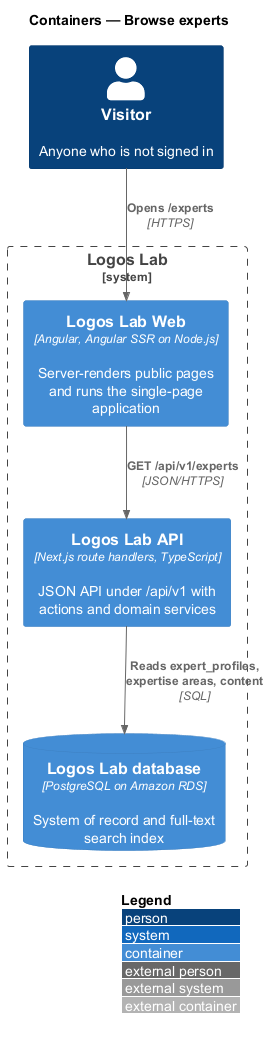

The diagram above was rendered by PlantUML. Its source (embedded in the PNG):
@startuml
!include <C4/C4_Container>
LAYOUT_WITH_LEGEND()
title Containers — Browse experts

Person(visitor, "Visitor", "Anyone who is not signed in")
System_Boundary(logos, "Logos Lab") {
  Container(web, "Logos Lab Web", "Angular, Angular SSR on Node.js", "Server-renders public pages and runs the single-page application")
  Container(api, "Logos Lab API", "Next.js route handlers, TypeScript", "JSON API under /api/v1 with actions and domain services")
  ContainerDb(db, "Logos Lab database", "PostgreSQL on Amazon RDS", "System of record and full-text search index")
}
Rel(visitor, web, "Opens /experts", "HTTPS")
Rel(web, api, "GET /api/v1/experts", "JSON/HTTPS")
Rel(api, db, "Reads expert_profiles, expertise areas, content", "SQL")
@enduml